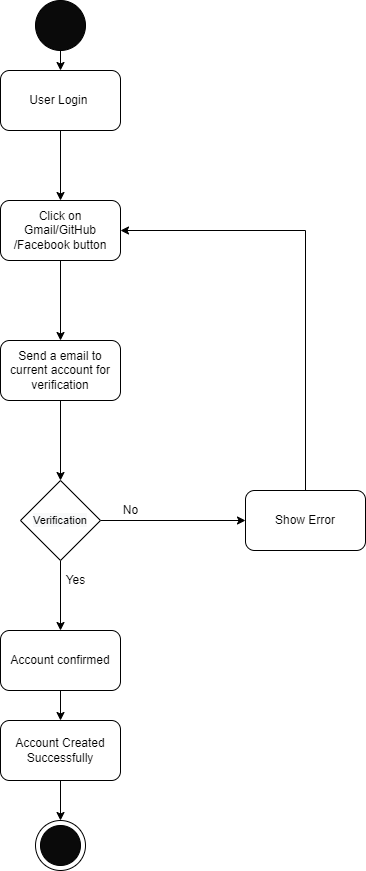

The diagram above was exported from draw.io. Its source (the exported page's mxGraphModel, read from the mxfile embedded in the PNG):
<mxGraphModel dx="340" dy="697" grid="1" gridSize="10" guides="1" tooltips="1" connect="1" arrows="1" fold="1" page="1" pageScale="1" pageWidth="827" pageHeight="1169" math="0" shadow="0">
  <root>
    <mxCell id="0" />
    <mxCell id="1" parent="0" />
    <mxCell id="-emT4qaG-FO1nOdECd-0-3" style="edgeStyle=orthogonalEdgeStyle;rounded=0;orthogonalLoop=1;jettySize=auto;html=1;exitX=0.5;exitY=1;exitDx=0;exitDy=0;entryX=0.5;entryY=0;entryDx=0;entryDy=0;" edge="1" parent="1" source="-emT4qaG-FO1nOdECd-0-4" target="-emT4qaG-FO1nOdECd-0-6">
      <mxGeometry relative="1" as="geometry" />
    </mxCell>
    <mxCell id="-emT4qaG-FO1nOdECd-0-4" value="" style="ellipse;whiteSpace=wrap;html=1;aspect=fixed;fillColor=#0A0A0A;" vertex="1" parent="1">
      <mxGeometry x="180" y="110" width="50" height="50" as="geometry" />
    </mxCell>
    <mxCell id="-emT4qaG-FO1nOdECd-0-5" value="" style="edgeStyle=orthogonalEdgeStyle;rounded=0;orthogonalLoop=1;jettySize=auto;html=1;" edge="1" parent="1" source="-emT4qaG-FO1nOdECd-0-6" target="-emT4qaG-FO1nOdECd-0-18">
      <mxGeometry relative="1" as="geometry" />
    </mxCell>
    <mxCell id="-emT4qaG-FO1nOdECd-0-6" value="User Login&amp;nbsp;" style="rounded=1;whiteSpace=wrap;html=1;fillColor=#FFFFFF;" vertex="1" parent="1">
      <mxGeometry x="145" y="180" width="120" height="60" as="geometry" />
    </mxCell>
    <mxCell id="-emT4qaG-FO1nOdECd-0-7" value="" style="edgeStyle=orthogonalEdgeStyle;rounded=0;orthogonalLoop=1;jettySize=auto;html=1;" edge="1" parent="1" target="-emT4qaG-FO1nOdECd-0-10">
      <mxGeometry relative="1" as="geometry">
        <mxPoint x="205" y="670" as="sourcePoint" />
      </mxGeometry>
    </mxCell>
    <mxCell id="-emT4qaG-FO1nOdECd-0-8" value="" style="edgeStyle=orthogonalEdgeStyle;rounded=0;orthogonalLoop=1;jettySize=auto;html=1;exitX=1;exitY=0.5;exitDx=0;exitDy=0;" edge="1" parent="1" source="-emT4qaG-FO1nOdECd-0-19" target="-emT4qaG-FO1nOdECd-0-12">
      <mxGeometry relative="1" as="geometry">
        <mxPoint x="265" y="640" as="sourcePoint" />
      </mxGeometry>
    </mxCell>
    <mxCell id="-emT4qaG-FO1nOdECd-0-23" value="" style="edgeStyle=orthogonalEdgeStyle;rounded=0;orthogonalLoop=1;jettySize=auto;html=1;" edge="1" parent="1" source="-emT4qaG-FO1nOdECd-0-10" target="-emT4qaG-FO1nOdECd-0-22">
      <mxGeometry relative="1" as="geometry" />
    </mxCell>
    <mxCell id="-emT4qaG-FO1nOdECd-0-10" value="Account confirmed" style="whiteSpace=wrap;html=1;fillColor=#FFFFFF;rounded=1;" vertex="1" parent="1">
      <mxGeometry x="145" y="740" width="120" height="60" as="geometry" />
    </mxCell>
    <mxCell id="-emT4qaG-FO1nOdECd-0-11" style="edgeStyle=orthogonalEdgeStyle;rounded=0;orthogonalLoop=1;jettySize=auto;html=1;exitX=0.5;exitY=0;exitDx=0;exitDy=0;entryX=1;entryY=0.5;entryDx=0;entryDy=0;" edge="1" parent="1" source="-emT4qaG-FO1nOdECd-0-12" target="-emT4qaG-FO1nOdECd-0-18">
      <mxGeometry relative="1" as="geometry" />
    </mxCell>
    <mxCell id="-emT4qaG-FO1nOdECd-0-12" value="Show Error" style="whiteSpace=wrap;html=1;fillColor=#FFFFFF;rounded=1;" vertex="1" parent="1">
      <mxGeometry x="390" y="600" width="120" height="60" as="geometry" />
    </mxCell>
    <mxCell id="-emT4qaG-FO1nOdECd-0-13" value="No" style="text;html=1;align=center;verticalAlign=middle;resizable=0;points=[];autosize=1;strokeColor=none;fillColor=none;" vertex="1" parent="1">
      <mxGeometry x="260" y="610" width="30" height="20" as="geometry" />
    </mxCell>
    <mxCell id="-emT4qaG-FO1nOdECd-0-14" value="Yes" style="text;html=1;align=center;verticalAlign=middle;resizable=0;points=[];autosize=1;strokeColor=none;fillColor=none;" vertex="1" parent="1">
      <mxGeometry x="200" y="680" width="40" height="20" as="geometry" />
    </mxCell>
    <mxCell id="-emT4qaG-FO1nOdECd-0-15" value="" style="ellipse;whiteSpace=wrap;html=1;aspect=fixed;fillColor=#FFFFFF;" vertex="1" parent="1">
      <mxGeometry x="180" y="930" width="50" height="50" as="geometry" />
    </mxCell>
    <mxCell id="-emT4qaG-FO1nOdECd-0-16" value="" style="ellipse;whiteSpace=wrap;html=1;aspect=fixed;fillColor=#0A0A0A;" vertex="1" parent="1">
      <mxGeometry x="185" y="935" width="40" height="40" as="geometry" />
    </mxCell>
    <mxCell id="-emT4qaG-FO1nOdECd-0-17" value="" style="edgeStyle=orthogonalEdgeStyle;rounded=0;orthogonalLoop=1;jettySize=auto;html=1;" edge="1" parent="1" source="-emT4qaG-FO1nOdECd-0-18" target="-emT4qaG-FO1nOdECd-0-21">
      <mxGeometry relative="1" as="geometry" />
    </mxCell>
    <mxCell id="-emT4qaG-FO1nOdECd-0-18" value="Click on Gmail/GitHub&lt;br&gt;/Facebook button" style="whiteSpace=wrap;html=1;fillColor=#FFFFFF;rounded=1;" vertex="1" parent="1">
      <mxGeometry x="145" y="310" width="120" height="60" as="geometry" />
    </mxCell>
    <mxCell id="-emT4qaG-FO1nOdECd-0-19" value="&lt;span style=&quot;color: rgb(0 , 0 , 0) ; font-family: &amp;#34;helvetica&amp;#34; ; font-style: normal ; font-weight: 400 ; letter-spacing: normal ; text-align: center ; text-indent: 0px ; text-transform: none ; word-spacing: 0px ; background-color: rgb(248 , 249 , 250) ; display: inline ; float: none&quot;&gt;&lt;font style=&quot;font-size: 11px&quot;&gt;Verification&lt;/font&gt;&lt;/span&gt;" style="rhombus;whiteSpace=wrap;html=1;fillColor=#FFFFFF;" vertex="1" parent="1">
      <mxGeometry x="165" y="590" width="80" height="80" as="geometry" />
    </mxCell>
    <mxCell id="-emT4qaG-FO1nOdECd-0-20" style="edgeStyle=orthogonalEdgeStyle;rounded=0;orthogonalLoop=1;jettySize=auto;html=1;exitX=0.5;exitY=1;exitDx=0;exitDy=0;" edge="1" parent="1" source="-emT4qaG-FO1nOdECd-0-21" target="-emT4qaG-FO1nOdECd-0-19">
      <mxGeometry relative="1" as="geometry" />
    </mxCell>
    <mxCell id="-emT4qaG-FO1nOdECd-0-21" value="Send a email to current account for verification" style="whiteSpace=wrap;html=1;fillColor=#FFFFFF;rounded=1;" vertex="1" parent="1">
      <mxGeometry x="145" y="450" width="120" height="60" as="geometry" />
    </mxCell>
    <mxCell id="-emT4qaG-FO1nOdECd-0-25" style="edgeStyle=orthogonalEdgeStyle;rounded=0;orthogonalLoop=1;jettySize=auto;html=1;exitX=0.5;exitY=1;exitDx=0;exitDy=0;entryX=0.5;entryY=0;entryDx=0;entryDy=0;" edge="1" parent="1" source="-emT4qaG-FO1nOdECd-0-22" target="-emT4qaG-FO1nOdECd-0-15">
      <mxGeometry relative="1" as="geometry" />
    </mxCell>
    <mxCell id="-emT4qaG-FO1nOdECd-0-22" value="Account Created Successfully" style="whiteSpace=wrap;html=1;fillColor=#FFFFFF;rounded=1;" vertex="1" parent="1">
      <mxGeometry x="145" y="830" width="120" height="60" as="geometry" />
    </mxCell>
  </root>
</mxGraphModel>